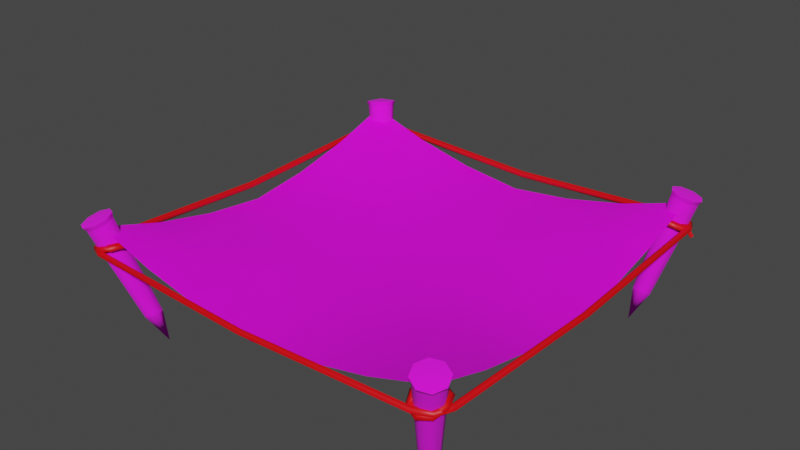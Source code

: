 # Source: prop-jump-net.blend  (saved by Blender 2.93.21; exported with 4.5.12 LTS)
import bpy
from mathutils import Matrix  # noqa: F401  (used for matrix-valued properties, if any)

bpy.ops.wm.read_factory_settings(use_empty=True)
scene = bpy.context.scene
scene.name = 'Scene'

# ---- collections
col_collection = bpy.data.collections.new('Collection'); scene.collection.children.link(col_collection)

# ---- images (referenced by path relative to the original .blend; pixels are not part of the script)
import os
ASSET_DIR = os.environ.get("B2B_ASSET_DIR", "")  # directory of the original .blend (textures are referenced by path, not embedded)
HERE = os.path.dirname(os.path.abspath(__file__))  # packed textures are extracted next to this script under _unpacked/

def load_image(name, relpath, width, height, colorspace="sRGB"):
    """Load a texture the original file referenced (path relative to the .blend, or extracted next to this script)."""
    p = next((c for c in (os.path.join(HERE, relpath), os.path.join(ASSET_DIR, relpath)) if relpath and os.path.exists(c)), "")
    if p:
        img = bpy.data.images.load(p, check_existing=True)
        img.name = name
    else:  # same state as the original file: an image datablock whose file is absent (Cycles renders it pink)
        img = bpy.data.images.new(name, width, height)
        img.source = "FILE"
        img.filepath = "//" + (relpath or name)
    img.colorspace_settings.name = colorspace
    return img
img_wood_png = load_image('wood.png', 'wood.png', 1024, 1024, 'sRGB')
img_bark_end_1_png = load_image('bark-end-1.png', 'bark-end-1.png', 1024, 1024, 'sRGB')
img_jump_net_diffuse_png = load_image('jump-net-diffuse.png', 'jump-net-diffuse.png', 1024, 1024, 'sRGB')

# ---- materials (node trees are filled in below, after node groups)
mat_wood = bpy.data.materials.new('wood')
mat_wood.alpha_threshold = 0.0
mat_wood.line_color = (0.0, 0.0, 0.0, 1.0)
mat_bark_ends = bpy.data.materials.new('bark ends')
mat_string = bpy.data.materials.new('string')
mat_net = bpy.data.materials.new('net')

# ---- material node trees
mat_wood.use_nodes = True; mat_wood.node_tree.nodes.clear()
_N = mat_wood.node_tree.nodes; _L = mat_wood.node_tree.links
n0 = _N.new('ShaderNodeOutputMaterial'); n0.name = 'Material Output'; n0.location = (300, 300)
n1 = _N.new('ShaderNodeBsdfPrincipled'); n1.name = 'Principled BSDF'; n1.location = (10, 300)
n1.distribution = 'GGX'
n1.subsurface_method = 'BURLEY'
n1.inputs[2].default_value = 1.0
n1.inputs[3].default_value = 1.45
n1.inputs[27].default_value = (0.0, 0.0, 0.0, 1.0)
n1.inputs[28].default_value = 1.0
n2 = _N.new('ShaderNodeTexImage'); n2.name = 'Image Texture'; n2.location = (-280, 280)
n2.image = img_wood_png
_L.new(n1.outputs[0], n0.inputs[0])
_L.new(n2.outputs[0], n1.inputs[0])
n0.is_active_output = True
mat_bark_ends.use_nodes = True; mat_bark_ends.node_tree.nodes.clear()
_N = mat_bark_ends.node_tree.nodes; _L = mat_bark_ends.node_tree.links
n0 = _N.new('ShaderNodeBsdfPrincipled'); n0.name = 'Principled BSDF'; n0.location = (10, 300)
n0.distribution = 'GGX'
n0.subsurface_method = 'BURLEY'
n0.inputs[2].default_value = 1.0
n0.inputs[3].default_value = 1.45
n0.inputs[27].default_value = (0.0, 0.0, 0.0, 1.0)
n0.inputs[28].default_value = 1.0
n1 = _N.new('ShaderNodeOutputMaterial'); n1.name = 'Material Output'; n1.location = (300, 300)
n2 = _N.new('ShaderNodeTexImage'); n2.name = 'Image Texture'; n2.location = (-280, 280)
n2.image = img_bark_end_1_png
_L.new(n0.outputs[0], n1.inputs[0])
_L.new(n2.outputs[0], n0.inputs[0])
n1.is_active_output = True
mat_string.use_nodes = True; mat_string.node_tree.nodes.clear()
_N = mat_string.node_tree.nodes; _L = mat_string.node_tree.links
n0 = _N.new('ShaderNodeBsdfPrincipled'); n0.name = 'Principled BSDF'; n0.location = (10, 300)
n0.distribution = 'GGX'
n0.subsurface_method = 'BURLEY'
n0.inputs[0].default_value = (0.8, 0.0, 0.004059, 1.0)
n0.inputs[3].default_value = 1.45
n0.inputs[27].default_value = (0.0, 0.0, 0.0, 1.0)
n0.inputs[28].default_value = 1.0
n1 = _N.new('ShaderNodeOutputMaterial'); n1.name = 'Material Output'; n1.location = (300, 300)
_L.new(n0.outputs[0], n1.inputs[0])
n1.is_active_output = True
mat_net.use_nodes = True; mat_net.node_tree.nodes.clear()
_N = mat_net.node_tree.nodes; _L = mat_net.node_tree.links
n0 = _N.new('ShaderNodeBsdfPrincipled'); n0.name = 'Principled BSDF'; n0.location = (10, 300)
n0.distribution = 'GGX'
n0.subsurface_method = 'BURLEY'
n0.inputs[3].default_value = 1.45
n0.inputs[27].default_value = (0.0, 0.0, 0.0, 1.0)
n0.inputs[28].default_value = 1.0
n1 = _N.new('ShaderNodeOutputMaterial'); n1.name = 'Material Output'; n1.location = (300, 300)
n2 = _N.new('ShaderNodeTexImage'); n2.name = 'Image Texture'; n2.location = (-280, 280)
n2.image = img_jump_net_diffuse_png
n3 = _N.new('ShaderNodeTexImage'); n3.name = 'Image Texture.001'; n3.location = (-280, -80)
n3.image = img_jump_net_diffuse_png
_L.new(n0.outputs[0], n1.inputs[0])
_L.new(n2.outputs[0], n0.inputs[0])
_L.new(n3.outputs[1], n0.inputs[4])
n1.is_active_output = True

# ---- world
world_world = bpy.data.worlds.new('World'); scene.world = world_world
world_world.use_nodes = True; world_world.node_tree.nodes.clear()
_N = world_world.node_tree.nodes; _L = world_world.node_tree.links
n0 = _N.new('ShaderNodeOutputWorld'); n0.name = 'World Output'; n0.location = (300, 300)
n1 = _N.new('ShaderNodeBackground'); n1.name = 'Background'; n1.location = (10, 300)
n1.inputs[0].default_value = (0.05088, 0.05088, 0.05088, 1.0)
_L.new(n1.outputs[0], n0.inputs[0])
n0.is_active_output = True
world_world.color = (0.05088, 0.05088, 0.05088)
world_world.use_sun_shadow = False
world_world.sun_shadow_jitter_overblur = 0.0

# ---- meshes
me_prop_jump_net_stakes = bpy.data.meshes.new('prop-jump-net-stakes')
me_prop_jump_net_stakes.from_pydata([(0.7549, 0.8095, 0.2487), (0.774, 0.768, 0.2532), (0.8162, 0.7508, 0.247), (0.8566, 0.768, 0.2338), (0.8718, 0.8095, 0.2213), (0.8526, 0.851, 0.2167), (0.6831, 0.6889, -0.3205), (0.8105, 0.8682, 0.2229), (0.8204, 0.8161, 0.2651), (0.7167, 0.7612, -0.1772), (0.7388, 0.7439, -0.204), (0.7537, 0.7186, -0.1926), (0.7446, 0.6919, -0.181), (0.7184, 0.6809, -0.1696), (0.686, 0.6943, -0.1784), (0.6778, 0.7199, -0.1685), (0.6849, 0.7439, -0.1914), (0.77, 0.851, 0.2361), (0.8621, 0.8604, 0.233), (0.8145, 0.8799, 0.2399), (0.8837, 0.8136, 0.2381), (0.8666, 0.7667, 0.2523), (0.8209, 0.7473, 0.2672), (0.7733, 0.7667, 0.2742), (0.7517, 0.8136, 0.269), (0.7688, 0.8604, 0.2549), (0.75, -0.8236, 0.249), (0.7647, -0.8645, 0.2341), (0.8051, -0.8814, 0.2203), (0.8475, -0.8645, 0.2157), (0.8671, -0.8236, 0.223), (0.8525, -0.7828, 0.2379), (0.6866, -0.6672, -0.3123), (0.8121, -0.7658, 0.2517), (0.8152, -0.8321, 0.2658), (0.7222, -0.671, -0.1524), (0.7434, -0.6767, -0.1844), (0.7553, -0.7057, -0.1858), (0.7432, -0.7337, -0.1874), (0.7157, -0.7458, -0.1818), (0.6851, -0.7265, -0.1831), (0.6791, -0.7074, -0.1627), (0.6894, -0.6767, -0.1724), (0.7696, -0.7828, 0.2563), (0.8622, -0.7827, 0.2565), (0.8166, -0.7636, 0.2721), (0.8788, -0.8289, 0.2397), (0.8566, -0.875, 0.2314), (0.8087, -0.8941, 0.2367), (0.7631, -0.875, 0.2523), (0.7465, -0.8289, 0.2691), (0.7687, -0.7827, 0.2773), (-0.8443, 0.8035, 0.231), (-0.8279, 0.7621, 0.2422), (-0.7866, 0.7454, 0.2534), (-0.7446, 0.7632, 0.2579), (-0.7264, 0.8051, 0.2532), (-0.7427, 0.8466, 0.242), (-0.6779, 0.6946, -0.3204), (-0.784, 0.8633, 0.2309), (-0.7911, 0.8103, 0.2727), (-0.7062, 0.764, -0.1747), (-0.6749, 0.7475, -0.1905), (-0.6655, 0.7221, -0.1745), (-0.678, 0.6951, -0.168), (-0.7064, 0.6837, -0.1683), (-0.7327, 0.697, -0.1892), (-0.7446, 0.7223, -0.1831), (-0.7293, 0.7468, -0.2007), (-0.8261, 0.8454, 0.2263), (-0.7408, 0.8557, 0.2609), (-0.7874, 0.8746, 0.2483), (-0.7223, 0.8089, 0.2735), (-0.7429, 0.7616, 0.2788), (-0.7904, 0.7415, 0.2737), (-0.837, 0.7603, 0.2611), (-0.8555, 0.8071, 0.2484), (-0.8349, 0.8544, 0.2431), (-0.8746, -0.8159, 0.2153), (-0.857, -0.8578, 0.2089), (-0.8158, -0.8771, 0.2156), (-0.7753, -0.8624, 0.2316), (-0.7592, -0.8225, 0.2474), (-0.7768, -0.7806, 0.2538), (-0.6584, -0.6692, -0.3094), (-0.818, -0.7613, 0.2471), (-0.8255, -0.8273, 0.2607), (-0.7023, -0.6712, -0.1515), (-0.6689, -0.6787, -0.1698), (-0.6594, -0.7084, -0.1656), (-0.6709, -0.7357, -0.1728), (-0.6984, -0.7462, -0.1808), (-0.7237, -0.7255, -0.1963), (-0.7375, -0.7056, -0.181), (-0.7221, -0.6757, -0.1846), (-0.8585, -0.7759, 0.2312), (-0.777, -0.7806, 0.2748), (-0.8234, -0.7588, 0.2673), (-0.757, -0.8279, 0.2676), (-0.7753, -0.873, 0.2497), (-0.821, -0.8896, 0.2317), (-0.8675, -0.8678, 0.2241), (-0.8874, -0.8205, 0.2314), (-0.8692, -0.7753, 0.2493), (-0.7728, -0.8737, 0.1247), (-0.8737, -0.7728, 0.1247), (-0.8431, -0.8431, 0.1247), (0.8724, -0.7764, 0.1247), (0.7716, -0.8772, 0.1247), (0.8418, -0.8466, 0.1247), (-0.7542, 0.8704, 0.1247), (-0.855, 0.7696, 0.1247), (-0.8244, 0.8398, 0.1247), (0.7728, 0.8737, 0.1247), (0.8737, 0.7728, 0.1247), (0.8431, 0.8431, 0.1247), (-0.7615, -0.8411, 0.1247), (-0.8411, -0.7615, 0.1247), (-0.8198, -0.8198, 0.1247), (0.8399, -0.765, 0.1247), (0.8185, -0.8233, 0.1247), (-0.7429, 0.8379, 0.1247), (-0.8011, 0.8165, 0.1247), (0.7615, 0.8411, 0.1247), (0.8198, 0.8198, 0.1247), (0.8297, -0.8344, 0.1405), (0.7665, -0.8606, 0.1405), (-0.8385, 0.7645, 0.1405), (-0.8123, 0.8277, 0.1405), (-0.8309, -0.8309, 0.1405), (-0.8571, -0.7677, 0.1405), (0.7677, 0.8571, 0.1405), (0.8309, 0.8309, 0.1405), (0.8559, -0.7712, 0.1405), (-0.7677, -0.8571, 0.1405), (-0.7491, 0.8539, 0.1405), (0.8571, 0.7677, 0.1405), (0.7603, -0.8446, 0.1248), (-0.8225, 0.7583, 0.1248), (0.8411, 0.7615, 0.1248), (0.8297, -0.8344, 0.109), (0.7665, -0.8606, 0.109), (-0.8385, 0.7645, 0.109), (-0.8123, 0.8277, 0.109), (-0.8309, -0.8309, 0.109), (-0.8571, -0.7677, 0.109), (0.7677, 0.8571, 0.109), (0.8309, 0.8309, 0.109), (0.8559, -0.7712, 0.109), (-0.7677, -0.8571, 0.109), (-0.7491, 0.8539, 0.109), (0.8571, 0.7677, 0.109), (0.8405, -0.001763, 0.09042), (0.8565, -0.001763, 0.07467), (0.8565, -0.001763, 0.1062), (0.873, -0.001763, 0.0904), (-0.0006166, -0.8429, 0.09042), (-0.0006166, -0.8589, 0.07467), (-0.0006167, -0.8589, 0.1062), (-0.0006166, -0.8754, 0.0904), (-0.8318, -0.001622, 0.09042), (-0.8478, -0.001622, 0.07467), (-0.8478, -0.001622, 0.1062), (-0.8643, -0.001622, 0.0904), (0.009318, 0.8555, 0.07467), (0.009318, 0.8555, 0.1062), (0.009318, 0.8395, 0.0904), (0.009318, 0.872, 0.0904), (0.7776, 0.888, 0.1247), (0.7563, 0.827, 0.1247), (0.768, 0.857, 0.1543), (0.768, 0.857, 0.09522), (0.7982, 0.8554, 0.1247), (0.7921, 0.8378, 0.1247), (0.7954, 0.8464, 0.1332), (0.7954, 0.8464, 0.1162), (0.7353, 0.8692, 0.1247), (0.727, 0.8454, 0.1247), (0.7315, 0.8571, 0.1363), (0.7315, 0.8571, 0.1132), (0.7657, 0.8703, 0.1234), (0.7532, 0.8504, 0.1187), (0.7528, 0.8624, 0.1291), (0.7664, 0.8573, 0.114), (0.7369, 0.8885, 0.08803), (0.7241, 0.8691, 0.08193), (0.7226, 0.882, 0.09166), (0.7385, 0.8754, 0.07966), (0.7207, 0.906, 0.04657), (0.708, 0.8868, 0.0396), (0.7062, 0.8999, 0.04875), (0.723, 0.8926, 0.03844), (0.7723, 0.8696, 0.1212), (0.7709, 0.8457, 0.1187), (0.7788, 0.8562, 0.1276), (0.7655, 0.8586, 0.1115), (0.8098, 0.8754, 0.0858), (0.8096, 0.8516, 0.08245), (0.8181, 0.8623, 0.09045), (0.8022, 0.8643, 0.07689), (0.8333, 0.8871, 0.04537), (0.8339, 0.8634, 0.04126), (0.8428, 0.8743, 0.04858), (0.8253, 0.8758, 0.03703), (0.8444, -0.8037, 0.1507), (0.8406, -0.7394, 0.149), (0.8174, -0.763, 0.1465), (0.8291, -0.7457, 0.1347), (0.8287, -0.7581, 0.1637), (0.7839, -0.7147, 0.1519), (0.7842, -0.7473, 0.1471), (0.7829, -0.7268, 0.1357), (0.7855, -0.7364, 0.1655), (0.7276, -0.7387, 0.153), (0.7504, -0.7602, 0.1443), (0.7364, -0.7464, 0.1335), (0.742, -0.753, 0.1637), (0.7038, -0.7939, 0.1415), (0.7358, -0.7918, 0.134), (0.7186, -0.7878, 0.1217), (0.7212, -0.7974, 0.1515), (0.7256, -0.8446, 0.1134), (0.7488, -0.8211, 0.1162), (0.7376, -0.8259, 0.09892), (0.7372, -0.8383, 0.1278), (0.7819, -0.8632, 0.09492), (0.7824, -0.8329, 0.1073), (0.7839, -0.8401, 0.08707), (0.7805, -0.8551, 0.1145), (0.8386, -0.8452, 0.1092), (0.7101, 0.786, 0.1248), (0.7456, 0.8322, 0.1144), (0.7456, 0.8154, 0.08773), (0.757, 0.8135, 0.1059), (0.7339, 0.835, 0.09692), (0.7907, 0.8497, 0.1133), (0.7907, 0.8367, 0.08457), (0.7907, 0.8278, 0.1038), (0.7907, 0.8602, 0.09681), (0.8353, 0.8324, 0.1274), (0.8353, 0.8234, 0.0972), (0.824, 0.8167, 0.1142), (0.847, 0.8401, 0.1125), (0.8535, 0.7872, 0.1405), (0.8535, 0.7823, 0.1094), (0.8375, 0.7848, 0.125), (0.87, 0.7847, 0.1249), (0.8345, 0.7465, 0.153), (0.8345, 0.7375, 0.1228), (0.8231, 0.7533, 0.136), (0.8462, 0.7298, 0.1374), (0.7894, 0.7341, 0.1655), (0.7894, 0.7211, 0.1368), (0.7894, 0.7431, 0.1464), (0.7894, 0.7105, 0.153), (0.7448, 0.7562, 0.162), (0.7448, 0.7395, 0.1353), (0.7561, 0.7582, 0.1439), (0.7331, 0.7366, 0.1528), (0.7266, 0.7966, 0.1365), (0.7266, 0.7754, 0.1131), (0.7426, 0.786, 0.1248), (0.8478, -0.7887, 0.1232), (0.8301, -0.796, 0.1367), (0.8628, -0.796, 0.1364), (0.8234, -0.8433, 0.1261), (0.8307, -0.8252, 0.1013), (0.8158, -0.8237, 0.1181), (-0.7955, -0.8499, 0.1522), (-0.7311, -0.8461, 0.1505), (-0.7547, -0.8228, 0.148), (-0.7375, -0.8345, 0.1363), (-0.7499, -0.8341, 0.1652), (-0.7065, -0.7893, 0.1534), (-0.7391, -0.7896, 0.1486), (-0.7186, -0.7883, 0.1372), (-0.7282, -0.791, 0.1671), (-0.7305, -0.733, 0.1546), (-0.752, -0.7558, 0.1458), (-0.7381, -0.7418, 0.135), (-0.7448, -0.7474, 0.1653), (-0.7857, -0.7093, 0.143), (-0.7836, -0.7412, 0.1356), (-0.7795, -0.724, 0.1232), (-0.7892, -0.7267, 0.1531), (-0.8364, -0.731, 0.1149), (-0.8129, -0.7543, 0.1177), (-0.8176, -0.743, 0.1004), (-0.8301, -0.7426, 0.1294), (-0.855, -0.7873, 0.09645), (-0.8247, -0.7879, 0.1088), (-0.8318, -0.7893, 0.08859), (-0.8469, -0.7859, 0.116), (-0.8369, -0.844, 0.1107), (-0.7804, -0.8533, 0.1248), (-0.7878, -0.8355, 0.1383), (-0.7878, -0.8683, 0.1379), (-0.8351, -0.8288, 0.1276), (-0.817, -0.8361, 0.1029), (-0.8155, -0.8213, 0.1196), (-0.8287, 0.7936, 0.1522), (-0.8249, 0.7293, 0.1505), (-0.8016, 0.7529, 0.148), (-0.8133, 0.7356, 0.1362), (-0.8129, 0.7481, 0.1651), (-0.7681, 0.7047, 0.1534), (-0.7684, 0.7372, 0.1486), (-0.7671, 0.7167, 0.1371), (-0.7698, 0.7263, 0.167), (-0.7118, 0.7287, 0.1545), (-0.7346, 0.7502, 0.1457), (-0.7206, 0.7363, 0.1349), (-0.7262, 0.7429, 0.1652), (-0.6881, 0.7839, 0.143), (-0.72, 0.7818, 0.1355), (-0.7029, 0.7777, 0.1232), (-0.7055, 0.7873, 0.153), (-0.7098, 0.8345, 0.1149), (-0.7331, 0.811, 0.1177), (-0.7218, 0.8158, 0.1004), (-0.7214, 0.8283, 0.1293), (-0.7661, 0.8531, 0.09641), (-0.7667, 0.8228, 0.1088), (-0.7682, 0.83, 0.08855), (-0.7647, 0.845, 0.116), (-0.8228, 0.8351, 0.1107), (-0.8321, 0.7786, 0.1247), (-0.8143, 0.7859, 0.1382), (-0.8471, 0.7859, 0.1378), (-0.8076, 0.8332, 0.1276), (-0.8149, 0.8152, 0.1028), (-0.8001, 0.8136, 0.1196)], [], [(7, 19, 18, 5), (5, 18, 20, 4), (4, 20, 21, 3), (3, 21, 22, 2), (2, 22, 23, 1), (1, 23, 24, 0), (0, 24, 25, 17), (6, 16, 9), (6, 15, 16), (6, 14, 15), (6, 13, 14), (6, 12, 13), (6, 11, 12), (6, 10, 11), (6, 9, 10), (11, 4, 3, 12), (12, 3, 2, 13), (13, 2, 1, 14), (14, 1, 0, 15), (15, 0, 17, 16), (16, 17, 7, 9), (10, 5, 4, 11), (17, 25, 19, 7), (9, 7, 5, 10), (8, 18, 19), (8, 20, 18), (8, 21, 20), (8, 22, 21), (8, 23, 22), (8, 24, 23), (8, 25, 24), (8, 19, 25), (33, 45, 44, 31), (31, 44, 46, 30), (30, 46, 47, 29), (29, 47, 48, 28), (28, 48, 49, 27), (27, 49, 50, 26), (26, 50, 51, 43), (32, 42, 35), (32, 41, 42), (32, 40, 41), (32, 39, 40), (32, 38, 39), (32, 37, 38), (32, 36, 37), (32, 35, 36), (37, 30, 29, 38), (38, 29, 28, 39), (39, 28, 27, 40), (40, 27, 26, 41), (41, 26, 43, 42), (42, 43, 33, 35), (36, 31, 30, 37), (43, 51, 45, 33), (35, 33, 31, 36), (34, 44, 45), (34, 46, 44), (34, 47, 46), (34, 48, 47), (34, 49, 48), (34, 50, 49), (34, 51, 50), (34, 45, 51), (59, 71, 70, 57), (57, 70, 72, 56), (56, 72, 73, 55), (55, 73, 74, 54), (54, 74, 75, 53), (53, 75, 76, 52), (52, 76, 77, 69), (58, 68, 61), (58, 67, 68), (58, 66, 67), (58, 65, 66), (58, 64, 65), (58, 63, 64), (58, 62, 63), (58, 61, 62), (63, 56, 55, 64), (64, 55, 54, 65), (65, 54, 53, 66), (66, 53, 52, 67), (67, 52, 69, 68), (68, 69, 59, 61), (62, 57, 56, 63), (69, 77, 71, 59), (61, 59, 57, 62), (60, 70, 71), (60, 72, 70), (60, 73, 72), (60, 74, 73), (60, 75, 74), (60, 76, 75), (60, 77, 76), (60, 71, 77), (85, 97, 96, 83), (83, 96, 98, 82), (82, 98, 99, 81), (81, 99, 100, 80), (80, 100, 101, 79), (79, 101, 102, 78), (78, 102, 103, 95), (84, 94, 87), (84, 93, 94), (84, 92, 93), (84, 91, 92), (84, 90, 91), (84, 89, 90), (84, 88, 89), (84, 87, 88), (89, 82, 81, 90), (90, 81, 80, 91), (91, 80, 79, 92), (92, 79, 78, 93), (93, 78, 95, 94), (94, 95, 85, 87), (88, 83, 82, 89), (95, 103, 97, 85), (87, 85, 83, 88), (86, 96, 97), (86, 98, 96), (86, 99, 98), (86, 100, 99), (86, 101, 100), (86, 102, 101), (86, 103, 102), (86, 97, 103), (126, 125, 120, 137), (128, 127, 138, 122), (130, 129, 118, 117), (132, 131, 123, 124), (125, 133, 119, 120), (129, 134, 116, 118), (159, 157, 141, 108), (167, 113, 146, 164), (150, 164, 166, 121), (135, 128, 122, 121), (155, 153, 151, 114), (136, 132, 124, 139), (114, 115, 132, 136), (162, 130, 117, 160), (110, 112, 128, 135), (158, 126, 137, 156), (154, 136, 139, 152), (165, 166, 123, 131), (106, 104, 134, 129), (109, 107, 133, 125), (115, 113, 131, 132), (105, 106, 129, 130), (112, 111, 127, 128), (108, 109, 125, 126), (141, 137, 120, 140), (143, 122, 138, 142), (145, 117, 118, 144), (147, 124, 123, 146), (140, 120, 119, 148), (144, 118, 116, 149), (167, 165, 131, 113), (155, 114, 136, 154), (159, 108, 126, 158), (150, 121, 122, 143), (163, 105, 130, 162), (151, 139, 124, 147), (114, 151, 147, 115), (161, 160, 117, 145), (110, 150, 143, 112), (157, 156, 137, 141), (153, 152, 139, 151), (164, 146, 123, 166), (106, 144, 149, 104), (109, 140, 148, 107), (115, 147, 146, 113), (105, 145, 144, 106), (112, 143, 142, 111), (108, 141, 140, 109), (107, 148, 153, 155), (133, 154, 152, 119), (107, 155, 154, 133), (148, 119, 152, 153), (104, 149, 157, 159), (134, 158, 156, 116), (104, 159, 158, 134), (149, 116, 156, 157), (127, 162, 160, 138), (111, 163, 162, 127), (142, 138, 160, 161), (111, 142, 161, 163), (110, 167, 164, 150), (135, 121, 166, 165), (110, 135, 165, 167), (171, 175, 173, 169), (170, 169, 173, 174), (168, 172, 175, 171), (168, 170, 174, 172), (169, 177, 179, 171), (169, 170, 178, 177), (171, 179, 176, 168), (170, 168, 176, 178), (183, 181, 185, 187), (182, 186, 185, 181), (180, 183, 187, 184), (180, 184, 186, 182), (187, 185, 189, 191), (186, 190, 189, 185), (184, 187, 191, 188), (184, 188, 190, 186), (193, 195, 199, 197), (194, 193, 197, 198), (195, 192, 196, 199), (192, 194, 198, 196), (197, 199, 203, 201), (198, 197, 201, 202), (199, 196, 200, 203), (196, 198, 202, 200), (163, 161, 145, 105), (214, 215, 211, 210), (210, 211, 207, 206), (209, 212, 208, 205), (205, 208, 204, 264), (206, 207, 262, 263), (263, 262, 266, 267), (264, 204, 265, 229), (221, 224, 220, 217), (213, 216, 212, 209), (216, 214, 210, 212), (224, 222, 218, 220), (219, 217, 213, 215), (217, 220, 216, 213), (220, 218, 214, 216), (218, 219, 215, 214), (212, 210, 206, 208), (208, 206, 263, 204), (207, 205, 264, 262), (262, 264, 229, 266), (204, 263, 267, 265), (222, 223, 219, 218), (211, 209, 205, 207), (223, 221, 217, 219), (215, 213, 209, 211), (228, 226, 222, 224), (225, 228, 224, 221), (267, 266, 227, 226), (266, 229, 225, 227), (229, 265, 228, 225), (265, 267, 226, 228), (226, 227, 223, 222), (227, 225, 221, 223), (259, 261, 233, 231), (230, 259, 231, 234), (260, 230, 234, 232), (261, 260, 232, 233), (234, 231, 235, 238), (231, 233, 237, 235), (233, 232, 236, 237), (232, 234, 238, 236), (237, 236, 240, 241), (236, 238, 242, 240), (238, 235, 239, 242), (235, 237, 241, 239), (240, 242, 246, 244), (242, 239, 243, 246), (239, 241, 245, 243), (241, 240, 244, 245), (246, 243, 247, 250), (243, 245, 249, 247), (245, 244, 248, 249), (244, 246, 250, 248), (249, 248, 252, 253), (248, 250, 254, 252), (250, 247, 251, 254), (247, 249, 253, 251), (254, 251, 255, 258), (251, 253, 257, 255), (253, 252, 256, 257), (252, 254, 258, 256), (258, 255, 259, 230), (255, 257, 261, 259), (257, 256, 260, 261), (256, 258, 230, 260), (278, 279, 275, 274), (274, 275, 271, 270), (273, 276, 272, 269), (269, 272, 268, 296), (270, 271, 294, 295), (295, 294, 298, 299), (296, 268, 297, 293), (285, 288, 284, 281), (277, 280, 276, 273), (280, 278, 274, 276), (288, 286, 282, 284), (283, 281, 277, 279), (281, 284, 280, 277), (284, 282, 278, 280), (282, 283, 279, 278), (276, 274, 270, 272), (272, 270, 295, 268), (271, 269, 296, 294), (294, 296, 293, 298), (268, 295, 299, 297), (286, 287, 283, 282), (275, 273, 269, 271), (287, 285, 281, 283), (279, 277, 273, 275), (292, 290, 286, 288), (289, 292, 288, 285), (299, 298, 291, 290), (298, 293, 289, 291), (293, 297, 292, 289), (297, 299, 290, 292), (290, 291, 287, 286), (291, 289, 285, 287), (310, 311, 307, 306), (306, 307, 303, 302), (305, 308, 304, 301), (301, 304, 300, 328), (302, 303, 326, 327), (327, 326, 330, 331), (328, 300, 329, 325), (317, 320, 316, 313), (309, 312, 308, 305), (312, 310, 306, 308), (320, 318, 314, 316), (315, 313, 309, 311), (313, 316, 312, 309), (316, 314, 310, 312), (314, 315, 311, 310), (308, 306, 302, 304), (304, 302, 327, 300), (303, 301, 328, 326), (326, 328, 325, 330), (300, 327, 331, 329), (318, 319, 315, 314), (307, 305, 301, 303), (319, 317, 313, 315), (311, 309, 305, 307), (324, 322, 318, 320), (321, 324, 320, 317), (331, 330, 323, 322), (330, 325, 321, 323), (325, 329, 324, 321), (329, 331, 322, 324), (322, 323, 319, 318), (323, 321, 317, 319)])
me_prop_jump_net_stakes.polygons.foreach_set('use_smooth', [True] * 344)
me_prop_jump_net_stakes.polygons.foreach_set('material_index', [0, 0, 0, 0, 0, 0, 0, 1, 1, 1, 1, 1, 1, 1, 1, 0, 0, 0, 0, 0, 0, 0, 0, 0, 1, 1, 1, 1, 1, 1, 1, 1, 0, 0, 0, 0, 0, 0, 0, 1, 1, 1, 1, 1, 1, 1, 1, 0, 0, 0, 0, 0, 0, 0, 0, 0, 1, 1, 1, 1, 1, 1, 1, 1, 0, 0, 0, 0, 0, 0, 0, 1, 1, 1, 1, 1, 1, 1, 1, 0, 0, 0, 0, 0, 0, 0, 0, 0, 1, 1, 1, 1, 1, 1, 1, 1, 0, 0, 0, 0, 0, 0, 0, 1, 1, 1, 1, 1, 1, 1, 1, 0, 0, 0, 0, 0, 0, 0, 0, 0, 1, 1, 1, 1, 1, 1, 1, 1, 2, 2, 2, 2, 2, 2, 2, 2, 2, 2, 2, 2, 2, 2, 2, 2, 2, 2, 2, 2, 2, 2, 2, 2, 2, 2, 2, 2, 2, 2, 2, 2, 2, 2, 2, 2, 2, 2, 2, 2, 2, 2, 2, 2, 2, 2, 2, 2, 2, 2, 2, 2, 2, 2, 2, 2, 2, 2, 2, 2, 2, 2, 2, 2, 2, 2, 2, 2, 2, 2, 2, 2, 2, 2, 2, 2, 2, 2, 2, 2, 2, 2, 2, 2, 2, 2, 2, 2, 2, 2, 2, 2, 2, 2, 2, 2, 2, 2, 2, 2, 2, 2, 2, 2, 2, 2, 2, 2, 2, 2, 2, 2, 2, 2, 2, 2, 2, 2, 2, 2, 2, 2, 2, 2, 2, 2, 2, 2, 2, 2, 2, 2, 2, 2, 2, 2, 2, 2, 2, 2, 2, 2, 2, 2, 2, 2, 2, 2, 2, 2, 2, 2, 2, 2, 2, 2, 2, 2, 2, 2, 2, 2, 2, 2, 2, 2, 2, 2, 2, 2, 2, 2, 2, 2, 2, 2, 2, 2, 2, 2, 2, 2, 2, 2, 2, 2, 2, 2, 2, 2, 2, 2, 2, 2, 2, 2, 2, 2, 2, 2, 2, 2, 2, 2, 2, 2, 2, 2, 2, 2, 2, 2, 2, 2, 2, 2])
_k = set([(0, 1), (0, 17), (1, 2), (2, 3), (3, 4), (4, 5), (5, 7), (7, 17), (9, 10), (9, 16), (10, 11), (11, 12), (12, 13), (13, 14), (14, 15), (15, 16), (18, 19), (18, 20), (19, 25), (20, 21), (21, 22), (22, 23), (23, 24), (24, 25), (26, 27), (26, 43), (27, 28), (28, 29), (29, 30), (30, 31), (31, 33), (33, 43), (35, 36), (35, 42), (36, 37), (37, 38), (38, 39), (39, 40), (40, 41), (41, 42), (44, 45), (44, 46), (45, 51), (46, 47), (47, 48), (48, 49), (49, 50), (50, 51), (52, 53), (52, 69), (53, 54), (54, 55), (55, 56), (56, 57), (57, 59), (59, 69), (61, 62), (61, 68), (62, 63), (63, 64), (64, 65), (65, 66), (66, 67), (67, 68), (70, 71), (70, 72), (71, 77), (72, 73), (73, 74), (74, 75), (75, 76), (76, 77), (78, 79), (78, 95), (79, 80), (80, 81), (81, 82), (82, 83), (83, 85), (85, 95), (87, 88), (87, 94), (88, 89), (89, 90), (90, 91), (91, 92), (92, 93), (93, 94), (96, 97), (96, 98), (97, 103), (98, 99), (99, 100), (100, 101), (101, 102), (102, 103)])
me_prop_jump_net_stakes.attributes.new('sharp_edge', 'BOOLEAN', 'EDGE').data.foreach_set('value', [ (min(e.vertices), max(e.vertices)) in _k for e in me_prop_jump_net_stakes.edges])
_uv = me_prop_jump_net_stakes.uv_layers.new(name='UVMap')
_uv.uv.foreach_set('vector', [0.6419, 0.7144, 0.6456, 0.7144, 0.6438, 0.723, 0.6404, 0.7216, 0.6404, 0.7216, 0.6438, 0.723, 0.6388, 0.7302, 0.6362, 0.7276, 0.6362, 0.7329, 0.6388, 0.7302, 0.6438, 0.7375, 0.6404, 0.7389, 0.6404, 0.7389, 0.6438, 0.7375, 0.6456, 0.7461, 0.6419, 0.7461, 0.6419, 0.7461, 0.6456, 0.7461, 0.6438, 0.7547, 0.6404, 0.7533, 0.6404, 0.7533, 0.6438, 0.7547, 0.6388, 0.7619, 0.6362, 0.7593, 0.6362, 0.7012, 0.6388, 0.6985, 0.6438, 0.7057, 0.6404, 0.7072, 0.2511, 0.2416, 0.2166, 0.276, 0.2511, 0.2975, 0.2511, 0.2416, 0.1978, 0.2416, 0.2166, 0.276, 0.2511, 0.2416, 0.2137, 0.2125, 0.1978, 0.2416, 0.2511, 0.2416, 0.2513, 0.1886, 0.2137, 0.2125, 0.2511, 0.2416, 0.2881, 0.2045, 0.2513, 0.1886, 0.2511, 0.2416, 0.3024, 0.2414, 0.2881, 0.2045, 0.2511, 0.2416, 0.2855, 0.276, 0.3024, 0.2414, 0.2511, 0.2416, 0.2511, 0.2975, 0.2855, 0.276, 0.6435, 0.6762, 0.6435, 0.7961, 0.631, 0.7959, 0.6352, 0.677, 0.6352, 0.677, 0.631, 0.7959, 0.6185, 0.7952, 0.6269, 0.6773, 0.6269, 0.6773, 0.6185, 0.7952, 0.606, 0.7941, 0.6177, 0.673, 0.6177, 0.673, 0.606, 0.7941, 0.5936, 0.7926, 0.6104, 0.6756, 0.6766, 0.6756, 0.6934, 0.7926, 0.681, 0.7941, 0.6679, 0.6725, 0.6679, 0.6725, 0.681, 0.7941, 0.6685, 0.7952, 0.6603, 0.6798, 0.6517, 0.6737, 0.656, 0.7959, 0.6435, 0.7961, 0.6435, 0.6762, 0.6404, 0.7072, 0.6438, 0.7057, 0.6456, 0.7144, 0.6419, 0.7144, 0.6603, 0.6798, 0.6685, 0.7952, 0.656, 0.7959, 0.6517, 0.6737, 0.2516, 0.2422, 0.3039, 0.2944, 0.2511, 0.3162, 0.2519, 0.2416, 0.3257, 0.2416, 0.3039, 0.2944, 0.2516, 0.241, 0.3039, 0.1888, 0.3257, 0.2416, 0.2511, 0.2408, 0.2511, 0.1669, 0.3039, 0.1888, 0.2505, 0.241, 0.1983, 0.1888, 0.2511, 0.1669, 0.2503, 0.2416, 0.1764, 0.2416, 0.1983, 0.1888, 0.2505, 0.2422, 0.1983, 0.2944, 0.1764, 0.2416, 0.2511, 0.2424, 0.2511, 0.3162, 0.1983, 0.2944, 0.5497, 0.7669, 0.5533, 0.7669, 0.5516, 0.7755, 0.5482, 0.774, 0.5482, 0.774, 0.5516, 0.7755, 0.5465, 0.7827, 0.544, 0.7801, 0.544, 0.7854, 0.5465, 0.7827, 0.5516, 0.79, 0.5482, 0.7914, 0.5482, 0.7914, 0.5516, 0.79, 0.5533, 0.7986, 0.5497, 0.7986, 0.5497, 0.7986, 0.5533, 0.7986, 0.5516, 0.8072, 0.5482, 0.8058, 0.5482, 0.8058, 0.5516, 0.8072, 0.5465, 0.8144, 0.544, 0.8118, 0.544, 0.7537, 0.5465, 0.751, 0.5516, 0.7582, 0.5482, 0.7597, 0.7456, 0.2369, 0.78, 0.2714, 0.8015, 0.2369, 0.7456, 0.2369, 0.7456, 0.2902, 0.78, 0.2714, 0.7456, 0.2369, 0.7164, 0.2743, 0.7456, 0.2902, 0.7456, 0.2369, 0.6926, 0.2367, 0.7164, 0.2743, 0.7456, 0.2369, 0.7085, 0.1999, 0.6926, 0.2367, 0.7456, 0.2369, 0.7454, 0.1856, 0.7085, 0.1999, 0.7456, 0.2369, 0.78, 0.2025, 0.7454, 0.1856, 0.7456, 0.2369, 0.8015, 0.2369, 0.78, 0.2025, 0.5513, 0.7287, 0.5513, 0.8486, 0.5387, 0.8484, 0.543, 0.7295, 0.543, 0.7295, 0.5387, 0.8484, 0.5263, 0.8477, 0.5347, 0.7298, 0.5347, 0.7298, 0.5263, 0.8477, 0.5138, 0.8466, 0.5255, 0.7255, 0.5255, 0.7255, 0.5138, 0.8466, 0.5014, 0.8451, 0.5181, 0.7281, 0.5844, 0.7281, 0.6012, 0.8451, 0.5887, 0.8466, 0.5757, 0.725, 0.5757, 0.725, 0.5887, 0.8466, 0.5763, 0.8477, 0.568, 0.7323, 0.5594, 0.7261, 0.5638, 0.8484, 0.5513, 0.8486, 0.5513, 0.7287, 0.5482, 0.7597, 0.5516, 0.7582, 0.5533, 0.7669, 0.5497, 0.7669, 0.568, 0.7323, 0.5763, 0.8477, 0.5638, 0.8484, 0.5594, 0.7261, 0.7462, 0.2364, 0.7984, 0.1842, 0.8202, 0.2369, 0.7456, 0.2361, 0.7456, 0.1623, 0.7984, 0.1842, 0.745, 0.2364, 0.6928, 0.1842, 0.7456, 0.1623, 0.7448, 0.2369, 0.6709, 0.2369, 0.6928, 0.1842, 0.745, 0.2375, 0.6928, 0.2897, 0.6709, 0.2369, 0.7456, 0.2377, 0.7456, 0.3116, 0.6928, 0.2897, 0.7462, 0.2375, 0.7984, 0.2897, 0.7456, 0.3116, 0.7464, 0.2369, 0.8202, 0.2369, 0.7984, 0.2897, 0.5849, 0.6349, 0.5886, 0.6349, 0.5868, 0.6435, 0.5834, 0.6421, 0.5834, 0.6421, 0.5868, 0.6435, 0.5818, 0.6507, 0.5793, 0.6481, 0.5793, 0.6534, 0.5818, 0.6508, 0.5868, 0.658, 0.5834, 0.6594, 0.5834, 0.6594, 0.5868, 0.658, 0.5886, 0.6666, 0.5849, 0.6666, 0.5849, 0.6666, 0.5886, 0.6666, 0.5868, 0.6752, 0.5834, 0.6738, 0.5834, 0.6738, 0.5868, 0.6752, 0.5818, 0.6825, 0.5793, 0.6798, 0.5793, 0.6217, 0.5818, 0.619, 0.5868, 0.6263, 0.5834, 0.6277, 0.248, 0.7423, 0.2259, 0.7644, 0.248, 0.7782, 0.248, 0.7423, 0.2138, 0.7423, 0.2259, 0.7644, 0.248, 0.7423, 0.224, 0.7236, 0.2138, 0.7423, 0.248, 0.7423, 0.2481, 0.7083, 0.224, 0.7236, 0.248, 0.7423, 0.2718, 0.7185, 0.2481, 0.7083, 0.248, 0.7423, 0.2809, 0.7422, 0.2718, 0.7185, 0.248, 0.7423, 0.2701, 0.7644, 0.2809, 0.7422, 0.248, 0.7423, 0.248, 0.7782, 0.2701, 0.7644, 0.5865, 0.5967, 0.5865, 0.7166, 0.574, 0.7164, 0.5782, 0.5976, 0.5782, 0.5976, 0.574, 0.7164, 0.5615, 0.7157, 0.5699, 0.5979, 0.5699, 0.5979, 0.5615, 0.7157, 0.549, 0.7146, 0.5607, 0.5935, 0.5607, 0.5935, 0.549, 0.7146, 0.5366, 0.7131, 0.5534, 0.5961, 0.6196, 0.5961, 0.6364, 0.7131, 0.624, 0.7146, 0.611, 0.593, 0.611, 0.593, 0.624, 0.7146, 0.6115, 0.7157, 0.6033, 0.6003, 0.5947, 0.5942, 0.599, 0.7164, 0.5865, 0.7166, 0.5865, 0.5967, 0.5834, 0.6277, 0.5868, 0.6263, 0.5886, 0.6349, 0.5849, 0.6349, 0.6033, 0.6003, 0.6115, 0.7157, 0.599, 0.7164, 0.5947, 0.5942, 0.2483, 0.7427, 0.2818, 0.7762, 0.248, 0.7902, 0.2485, 0.7423, 0.2959, 0.7423, 0.2818, 0.7762, 0.2483, 0.7419, 0.2818, 0.7085, 0.2959, 0.7423, 0.248, 0.7418, 0.248, 0.6944, 0.2818, 0.7085, 0.2476, 0.7419, 0.2141, 0.7085, 0.248, 0.6944, 0.2475, 0.7423, 0.2001, 0.7423, 0.2141, 0.7085, 0.2476, 0.7427, 0.2141, 0.7762, 0.2001, 0.7423, 0.248, 0.7428, 0.248, 0.7902, 0.2141, 0.7762, 0.4927, 0.6874, 0.4963, 0.6874, 0.4946, 0.696, 0.4912, 0.6946, 0.4912, 0.6946, 0.4946, 0.696, 0.4895, 0.7032, 0.487, 0.7006, 0.487, 0.7059, 0.4895, 0.7032, 0.4946, 0.7105, 0.4912, 0.7119, 0.4912, 0.7119, 0.4946, 0.7105, 0.4963, 0.7191, 0.4927, 0.7191, 0.4927, 0.7191, 0.4963, 0.7191, 0.4946, 0.7277, 0.4912, 0.7263, 0.4912, 0.7263, 0.4946, 0.7277, 0.4895, 0.7349, 0.487, 0.7323, 0.487, 0.6742, 0.4895, 0.6715, 0.4946, 0.6788, 0.4912, 0.6802, 0.7487, 0.7377, 0.7719, 0.7609, 0.7864, 0.7377, 0.7487, 0.7377, 0.7487, 0.7736, 0.7719, 0.7609, 0.7487, 0.7377, 0.729, 0.7628, 0.7487, 0.7736, 0.7487, 0.7377, 0.7129, 0.7375, 0.729, 0.7628, 0.7487, 0.7377, 0.7237, 0.7126, 0.7129, 0.7375, 0.7487, 0.7377, 0.7485, 0.703, 0.7237, 0.7126, 0.7487, 0.7377, 0.7719, 0.7144, 0.7485, 0.703, 0.7487, 0.7377, 0.7864, 0.7377, 0.7719, 0.7144, 0.4943, 0.6492, 0.4943, 0.7691, 0.4818, 0.7689, 0.486, 0.65, 0.486, 0.65, 0.4818, 0.7689, 0.4693, 0.7682, 0.4777, 0.6503, 0.4777, 0.6503, 0.4693, 0.7682, 0.4568, 0.7671, 0.4685, 0.646, 0.4685, 0.646, 0.4568, 0.7671, 0.4444, 0.7656, 0.4611, 0.6486, 0.5274, 0.6486, 0.5442, 0.7656, 0.5317, 0.7671, 0.5187, 0.6455, 0.5187, 0.6455, 0.5317, 0.7671, 0.5193, 0.7682, 0.5111, 0.6528, 0.5024, 0.6467, 0.5068, 0.7689, 0.4943, 0.7691, 0.4943, 0.6492, 0.4912, 0.6802, 0.4946, 0.6788, 0.4963, 0.6874, 0.4927, 0.6874, 0.5111, 0.6528, 0.5193, 0.7682, 0.5068, 0.7689, 0.5024, 0.6467, 0.7491, 0.7373, 0.7843, 0.702, 0.799, 0.7377, 0.7487, 0.7371, 0.7487, 0.6873, 0.7843, 0.702, 0.7483, 0.7373, 0.7131, 0.702, 0.7487, 0.6873, 0.7481, 0.7377, 0.6983, 0.7377, 0.7131, 0.702, 0.7483, 0.738, 0.7131, 0.7733, 0.6983, 0.7377, 0.7487, 0.7382, 0.7487, 0.788, 0.7131, 0.7733, 0.7491, 0.738, 0.7843, 0.7733, 0.7487, 0.788, 0.7492, 0.7377, 0.799, 0.7377, 0.7843, 0.7733, 0.0, 0.0, 0.0, 0.0, 0.0, 0.0, 0.0, 0.0, 0.0, 0.0, 0.0, 0.0, 0.0, 0.0, 0.0, 0.0, 0.0, 0.0, 0.0, 0.0, 0.0, 0.0, 0.0, 0.0, 0.0, 0.0, 0.0, 0.0, 0.0, 0.0, 0.0, 0.0, 0.0, 0.0, 0.0, 0.0, 0.0, 0.0, 0.0, 0.0, 0.0, 0.0, 0.0, 0.0, 0.0, 0.0, 0.0, 0.0, 0.0, 0.0, 0.0, 0.0, 0.0, 0.0, 0.0, 0.0, 0.0, 0.0, 0.0, 0.0, 0.0, 0.0, 0.0, 0.0, 0.0, 0.0, 0.0, 0.0, 0.0, 0.0, 0.0, 0.0, 0.0, 0.0, 0.0, 0.0, 0.0, 0.0, 0.0, 0.0, 0.0, 0.0, 0.0, 0.0, 0.0, 0.0, 0.0, 0.0, 0.0, 0.0, 0.0, 0.0, 0.0, 0.0, 0.0, 0.0, 0.0, 0.0, 0.0, 0.0, 0.0, 0.0, 0.0, 0.0, 0.0, 0.0, 0.0, 0.0, 0.0, 0.0, 0.0, 0.0, 0.0, 0.0, 0.0, 0.0, 0.0, 0.0, 0.0, 0.0, 0.0, 0.0, 0.0, 0.0, 0.0, 0.0, 0.0, 0.0, 0.0, 0.0, 0.0, 0.0, 0.0, 0.0, 0.0, 0.0, 0.0, 0.0, 0.0, 0.0, 0.0, 0.0, 0.0, 0.0, 0.0, 0.0, 0.0, 0.0, 0.0, 0.0, 0.0, 0.0, 0.0, 0.0, 0.0, 0.0, 0.0, 0.0, 0.0, 0.0, 0.0, 0.0, 0.0, 0.0, 0.0, 0.0, 0.0, 0.0, 0.0, 0.0, 0.0, 0.0, 0.0, 0.0, 0.0, 0.0, 0.0, 0.0, 0.0, 0.0, 0.0, 0.0, 0.0, 0.0, 0.0, 0.0, 0.0, 0.0, 0.0, 0.0, 0.0, 0.0, 0.0, 0.0, 0.0, 0.0, 0.0, 0.0, 0.0, 0.0, 0.0, 0.0, 0.0, 0.0, 0.0, 0.0, 0.0, 0.0, 0.0, 0.0, 0.0, 0.0, 0.0, 0.0, 0.0, 0.0, 0.0, 0.0, 0.0, 0.0, 0.0, 0.0, 0.0, 0.0, 0.0, 0.0, 0.0, 0.0, 0.0, 0.0, 0.0, 0.0, 0.0, 0.0, 0.0, 0.0, 0.0, 0.0, 0.0, 0.0, 0.0, 0.0, 0.0, 0.0, 0.0, 0.0, 0.0, 0.0, 0.0, 0.0, 0.0, 0.0, 0.0, 0.0, 0.0, 0.0, 0.0, 0.0, 0.0, 0.0, 0.0, 0.0, 0.0, 0.0, 0.0, 0.0, 0.0, 0.0, 0.0, 0.0, 0.0, 0.0, 0.0, 0.0, 0.0, 0.0, 0.0, 0.0, 0.0, 0.0, 0.0, 0.0, 0.0, 0.0, 0.0, 0.0, 0.0, 0.0, 0.0, 0.0, 0.0, 0.0, 0.0, 0.0, 0.0, 0.0, 0.0, 0.0, 0.0, 0.0, 0.0, 0.0, 0.0, 0.0, 0.0, 0.0, 0.0, 0.0, 0.0, 0.0, 0.0, 0.0, 0.0, 0.0, 0.0, 0.0, 0.0, 0.0, 0.0, 0.0, 0.0, 0.0, 0.0, 0.0, 0.0, 0.0, 0.0, 0.0, 0.0, 0.0, 0.0, 0.0, 0.0, 0.0, 0.0, 0.0, 0.0, 0.0, 0.0, 0.0, 0.0, 0.0, 0.0, 0.0, 0.0, 0.0, 0.0, 0.0, 0.0, 0.0, 0.0, 0.0, 0.0, 0.0, 0.0, 0.0, 0.0, 0.0, 0.0, 0.0, 0.0, 0.0, 0.0, 0.0, 0.0, 0.0, 0.0, 0.0, 0.0, 0.0, 0.0, 0.0, 0.0, 0.0, 0.0, 0.0, 0.0, 0.0, 0.0, 0.0, 0.0, 0.0, 0.0, 0.0, 0.0, 0.0, 0.0, 0.0, 0.0, 0.0, 0.0, 0.0, 0.0, 0.0, 0.0, 0.0, 0.0, 0.0, 0.0, 0.0, 0.0, 0.0, 0.0, 0.0, 0.0, 0.0, 0.0, 0.0, 0.0, 0.0, 0.0, 0.0, 0.0, 0.0, 0.0, 0.0, 0.0, 0.0, 0.0, 0.0, 0.0, 0.0, 0.0, 0.0, 0.0, 0.0, 0.0, 0.0, 0.0, 0.0, 0.0, 0.0, 0.0, 0.0, 0.0, 0.0, 0.0, 0.0, 0.0, 0.0, 0.0, 0.0, 0.0, 0.0, 0.0, 0.0, 0.0, 0.0, 0.0, 0.0, 0.0, 0.0, 0.0, 0.0, 0.0, 0.0, 0.0, 0.0, 0.0, 0.0, 0.0, 0.0, 0.0, 0.0, 0.0, 0.0, 0.0, 0.0, 0.0, 0.0, 0.0, 0.0, 0.0, 0.0, 0.0, 0.0, 0.0, 0.0, 0.0, 0.0, 0.0, 0.0, 0.0, 0.0, 0.0, 0.0, 0.0, 0.0, 0.0, 0.0, 0.0, 0.0, 0.0, 0.0, 0.0, 0.0, 0.0, 0.0, 0.0, 0.0, 0.0, 0.0, 0.0, 0.0, 0.0, 0.0, 0.0, 0.0, 0.0, 0.0, 0.0, 0.0, 0.0, 0.0, 0.0, 0.0, 0.0, 0.0, 0.0, 0.0, 0.0, 0.0, 0.0, 0.0, 0.0, 0.0, 0.0, 0.0, 0.0, 0.0, 0.0, 0.0, 0.0, 0.0, 0.0, 0.0, 0.0, 0.0, 0.0, 0.0, 0.0, 0.0, 0.0, 0.0, 0.0, 0.0, 0.0, 0.0, 0.0, 0.0, 0.0, 0.0, 0.0, 0.0, 0.0, 0.0, 0.0, 0.0, 0.0, 0.0, 0.0, 0.0, 0.0, 0.0, 0.0, 0.0, 0.0, 0.0, 0.0, 0.0, 0.0, 0.0, 0.0, 0.0, 0.0, 0.0, 0.0, 0.0, 0.0, 0.0, 0.0, 0.0, 0.0, 0.0, 0.0, 0.0, 0.0, 0.0, 0.0, 0.0, 0.0, 0.0, 0.0, 0.0, 0.0, 0.0, 0.0, 0.0, 0.0, 0.0, 0.0, 0.0, 0.0, 0.0, 0.0, 0.0, 0.0, 0.0, 0.0, 0.0, 0.0, 0.0, 0.0, 0.0, 0.0, 0.0, 0.0, 0.0, 0.0, 0.0, 0.0, 0.0, 0.0, 0.0, 0.0, 0.0, 0.0, 0.0, 0.0, 0.0, 0.0, 0.0, 0.0, 0.0, 0.0, 0.0, 0.0, 0.0, 0.0, 0.0, 0.0, 0.0, 0.0, 0.0, 0.0, 0.0, 0.0, 0.0, 0.0, 0.0, 0.0, 0.0, 0.0, 0.0, 0.0, 0.0, 0.0, 0.0, 0.0, 0.0, 0.0, 0.0, 0.0, 0.0, 0.0, 0.0, 0.0, 0.0, 0.0, 0.0, 0.0, 0.0, 0.0, 0.0, 0.0, 0.0, 0.0, 0.0, 0.0, 0.0, 0.0, 0.0, 0.0, 0.0, 0.0, 0.0, 0.0, 0.0, 0.0, 0.0, 0.0, 0.0, 0.0, 0.0, 0.0, 0.0, 0.0, 0.0, 0.0, 0.0, 0.0, 0.0, 0.0, 0.0, 0.0, 0.0, 0.0, 0.0, 0.0, 0.0, 0.0, 0.0, 0.0, 0.0, 0.0, 0.0, 0.0, 0.0, 0.0, 0.0, 0.0, 0.0, 0.0, 0.0, 0.0, 0.0, 0.0, 0.0, 0.0, 0.0, 0.0, 0.0, 0.0, 0.0, 0.0, 0.0, 0.0, 0.0, 0.0, 0.0, 0.0, 0.0, 0.0, 0.0, 0.0, 0.0, 0.0, 0.0, 0.0, 0.0, 0.0, 0.0, 0.0, 0.0, 0.0, 0.0, 0.0, 0.0, 0.0, 0.0, 0.0, 0.0, 0.0, 0.0, 0.0, 0.0, 0.0, 0.0, 0.0, 0.0, 0.0, 0.0, 0.0, 0.0, 0.0, 0.0, 0.0, 0.0, 0.0, 0.0, 0.0, 0.0, 0.0, 0.0, 0.0, 0.0, 0.0, 0.0, 0.0, 0.0, 0.0, 0.0, 0.0, 0.0, 0.0, 0.0, 0.0, 0.0, 0.0, 0.0, 0.0, 0.0, 0.0, 0.0, 0.0, 0.0, 0.0, 0.0, 0.0, 0.0, 0.0, 0.0, 0.0, 0.0, 0.0, 0.0, 0.0, 0.0, 0.0, 0.0, 0.0, 0.0, 0.0, 0.0, 0.0, 0.0, 0.0, 0.0, 0.0, 0.0, 0.0, 0.0, 0.0, 0.0, 0.0, 0.0, 0.0, 0.0, 0.0, 0.0, 0.0, 0.0, 0.0, 0.0, 0.0, 0.0, 0.0, 0.0, 0.0, 0.0, 0.0, 0.0, 0.0, 0.0, 0.0, 0.0, 0.0, 0.0, 0.0, 0.0, 0.0, 0.0, 0.0, 0.0, 0.0, 0.0, 0.0, 0.0, 0.0, 0.0, 0.0, 0.0, 0.0, 0.0, 0.0, 0.0, 0.0, 0.0, 0.0, 0.0, 0.0, 0.0, 0.0, 0.0, 0.0, 0.0, 0.0, 0.0, 0.0, 0.0, 0.0, 0.0, 0.0, 0.0, 0.0, 0.0, 0.0, 0.0, 0.0, 0.0, 0.0, 0.0, 0.0, 0.0, 0.0, 0.0, 0.0, 0.0, 0.0, 0.0, 0.0, 0.0, 0.0, 0.0, 0.0, 0.0, 0.0, 0.0, 0.0, 0.0, 0.0, 0.0, 0.0, 0.0, 0.0, 0.0, 0.0, 0.0, 0.0, 0.0, 0.0, 0.0, 0.0, 0.0, 0.0, 0.0, 0.0, 0.0, 0.0, 0.0, 0.0, 0.0, 0.0, 0.0, 0.0, 0.0, 0.0, 0.0, 0.0, 0.0, 0.0, 0.0, 0.0, 0.0, 0.0, 0.0, 0.0, 0.0, 0.0, 0.0, 0.0, 0.0, 0.0, 0.0, 0.0, 0.0, 0.0, 0.0, 0.0, 0.0, 0.0, 0.0, 0.0, 0.0, 0.0, 0.0, 0.0, 0.0, 0.0, 0.0, 0.0, 0.0, 0.0, 0.0, 0.0, 0.0, 0.0, 0.0, 0.0, 0.0, 0.0, 0.0, 0.0, 0.0, 0.0, 0.0, 0.0, 0.0, 0.0, 0.0, 0.0, 0.0, 0.0, 0.0, 0.0, 0.0, 0.0, 0.0, 0.0, 0.0, 0.0, 0.0, 0.0, 0.0, 0.0, 0.0, 0.0, 0.0, 0.0, 0.0, 0.0, 0.0, 0.0, 0.0, 0.0, 0.0, 0.0, 0.0, 0.0, 0.0, 0.0, 0.0, 0.0, 0.0, 0.0, 0.0, 0.0, 0.0, 0.0, 0.0, 0.0, 0.0, 0.0, 0.0, 0.0, 0.0, 0.0, 0.0, 0.0, 0.0, 0.0, 0.0, 0.0, 0.0, 0.0, 0.0, 0.0, 0.0, 0.0, 0.0, 0.0, 0.0, 0.0, 0.0, 0.0, 0.0, 0.0, 0.0, 0.0, 0.0, 0.0, 0.0, 0.0, 0.0, 0.0, 0.0, 0.0, 0.0, 0.0, 0.0, 0.0, 0.0, 0.0, 0.0, 0.0, 0.0, 0.0, 0.0, 0.0, 0.0, 0.0, 0.0, 0.0, 0.0, 0.0, 0.0, 0.0, 0.0, 0.0, 0.0, 0.0, 0.0, 0.0, 0.0, 0.0, 0.0, 0.0, 0.0, 0.0, 0.0, 0.0, 0.0, 0.0, 0.0, 0.0, 0.0, 0.0, 0.0, 0.0, 0.0, 0.0, 0.0, 0.0, 0.0, 0.0, 0.0, 0.0, 0.0, 0.0, 0.0, 0.0, 0.0, 0.0, 0.0, 0.0, 0.0, 0.0, 0.0, 0.0, 0.0, 0.0, 0.0, 0.0, 0.0, 0.0, 0.0, 0.0, 0.0, 0.0, 0.0, 0.0, 0.0, 0.0, 0.0, 0.0, 0.0, 0.0, 0.0, 0.0, 0.0, 0.0, 0.0, 0.0, 0.0, 0.0, 0.0, 0.0, 0.0, 0.0, 0.0, 0.0, 0.0, 0.0, 0.0, 0.0, 0.0, 0.0, 0.0, 0.0, 0.0, 0.0, 0.0, 0.0, 0.0, 0.0, 0.0, 0.0, 0.0, 0.0, 0.0, 0.0, 0.0, 0.0, 0.0, 0.0, 0.0, 0.0, 0.0, 0.0, 0.0, 0.0, 0.0, 0.0, 0.0, 0.0, 0.0, 0.0, 0.0, 0.0, 0.0, 0.0, 0.0, 0.0, 0.0, 0.0, 0.0, 0.0, 0.0, 0.0, 0.0, 0.0, 0.0, 0.0, 0.0, 0.0, 0.0, 0.0, 0.0, 0.0, 0.0, 0.0, 0.0, 0.0, 0.0, 0.0, 0.0, 0.0, 0.0, 0.0, 0.0, 0.0, 0.0, 0.0, 0.0, 0.0, 0.0, 0.0, 0.0, 0.0, 0.0, 0.0, 0.0, 0.0, 0.0, 0.0, 0.0, 0.0, 0.0, 0.0, 0.0, 0.0, 0.0, 0.0, 0.0, 0.0, 0.0, 0.0, 0.0, 0.0, 0.0, 0.0, 0.0, 0.0, 0.0, 0.0, 0.0, 0.0, 0.0, 0.0, 0.0, 0.0, 0.0, 0.0, 0.0, 0.0, 0.0, 0.0, 0.0, 0.0, 0.0, 0.0, 0.0, 0.0, 0.0, 0.0, 0.0, 0.0, 0.0, 0.0, 0.0, 0.0, 0.0, 0.0, 0.0, 0.0, 0.0, 0.0, 0.0, 0.0, 0.0, 0.0, 0.0, 0.0, 0.0, 0.0, 0.0, 0.0, 0.0, 0.0, 0.0, 0.0, 0.0, 0.0, 0.0, 0.0, 0.0, 0.0, 0.0, 0.0, 0.0, 0.0, 0.0, 0.0, 0.0, 0.0, 0.0, 0.0, 0.0, 0.0, 0.0, 0.0, 0.0, 0.0, 0.0, 0.0, 0.0, 0.0, 0.0, 0.0, 0.0, 0.0, 0.0, 0.0, 0.0, 0.0, 0.0, 0.0, 0.0, 0.0, 0.0, 0.0, 0.0, 0.0, 0.0, 0.0, 0.0, 0.0, 0.0, 0.0, 0.0, 0.0, 0.0, 0.0, 0.0, 0.0, 0.0, 0.0, 0.0, 0.0, 0.0, 0.0, 0.0, 0.0, 0.0, 0.0, 0.0, 0.0, 0.0, 0.0, 0.0, 0.0, 0.0, 0.0, 0.0, 0.0, 0.0, 0.0, 0.0, 0.0, 0.0, 0.0, 0.0, 0.0, 0.0, 0.0, 0.0, 0.0, 0.0, 0.0, 0.0, 0.0, 0.0, 0.0, 0.0, 0.0, 0.0, 0.0, 0.0, 0.0, 0.0, 0.0, 0.0, 0.0, 0.0, 0.0, 0.0, 0.0, 0.0, 0.0, 0.0, 0.0, 0.0, 0.0, 0.0, 0.0, 0.0, 0.0, 0.0, 0.0, 0.0, 0.0, 0.0, 0.0, 0.0, 0.0, 0.0, 0.0, 0.0, 0.0, 0.0, 0.0, 0.0, 0.0, 0.0, 0.0, 0.0, 0.0, 0.0, 0.0, 0.0, 0.0, 0.0, 0.0, 0.0, 0.0, 0.0, 0.0, 0.0, 0.0, 0.0, 0.0, 0.0, 0.0, 0.0, 0.0, 0.0, 0.0, 0.0, 0.0, 0.0, 0.0, 0.0, 0.0, 0.0, 0.0, 0.0, 0.0, 0.0, 0.0, 0.0, 0.0, 0.0, 0.0, 0.0, 0.0, 0.0, 0.0, 0.0, 0.0, 0.0, 0.0, 0.0, 0.0, 0.0, 0.0, 0.0, 0.0, 0.0, 0.0, 0.0, 0.0, 0.0, 0.0, 0.0, 0.0, 0.0, 0.0, 0.0, 0.0, 0.0, 0.0, 0.0, 0.0, 0.0, 0.0, 0.0, 0.0, 0.0, 0.0, 0.0, 0.0, 0.0, 0.0, 0.0, 0.0, 0.0, 0.0, 0.0, 0.0, 0.0, 0.0, 0.0, 0.0, 0.0, 0.0, 0.0, 0.0, 0.0, 0.0, 0.0, 0.0, 0.0, 0.0, 0.0, 0.0, 0.0, 0.0, 0.0, 0.0, 0.0, 0.0, 0.0, 0.0, 0.0, 0.0, 0.0, 0.0, 0.0, 0.0, 0.0, 0.0, 0.0, 0.0, 0.0, 0.0, 0.0, 0.0, 0.0, 0.0, 0.0, 0.0, 0.0, 0.0, 0.0, 0.0, 0.0, 0.0, 0.0, 0.0, 0.0, 0.0, 0.0, 0.0, 0.0, 0.0, 0.0, 0.0, 0.0, 0.0, 0.0, 0.0, 0.0, 0.0, 0.0, 0.0, 0.0, 0.0, 0.0, 0.0, 0.0, 0.0, 0.0, 0.0, 0.0, 0.0, 0.0, 0.0, 0.0, 0.0, 0.0, 0.0, 0.0, 0.0, 0.0, 0.0, 0.0, 0.0, 0.0, 0.0, 0.0, 0.0, 0.0, 0.0, 0.0, 0.0, 0.0, 0.0, 0.0, 0.0, 0.0, 0.0, 0.0, 0.0, 0.0, 0.0, 0.0, 0.0, 0.0, 0.0, 0.0, 0.0, 0.0, 0.0, 0.0, 0.0, 0.0, 0.0, 0.0, 0.0, 0.0, 0.0, 0.0, 0.0, 0.0, 0.0, 0.0, 0.0, 0.0, 0.0, 0.0, 0.0, 0.0, 0.0, 0.0, 0.0, 0.0, 0.0, 0.0, 0.0, 0.0, 0.0, 0.0, 0.0, 0.0, 0.0, 0.0, 0.0, 0.0, 0.0, 0.0, 0.0, 0.0, 0.0, 0.0, 0.0, 0.0, 0.0, 0.0, 0.0, 0.0, 0.0, 0.0, 0.0, 0.0, 0.0, 0.0, 0.0, 0.0, 0.0, 0.0, 0.0, 0.0, 0.0, 0.0, 0.0, 0.0, 0.0, 0.0, 0.0, 0.0, 0.0, 0.0, 0.0, 0.0, 0.0, 0.0, 0.0, 0.0])
me_prop_jump_net_stakes.materials.append(mat_wood)
me_prop_jump_net_stakes.materials.append(mat_bark_ends)
me_prop_jump_net_stakes.materials.append(mat_string)
me_prop_jump_net_stakes.use_remesh_preserve_volume = False
me_prop_jump_net_stakes.use_remesh_preserve_attributes = False
me_prop_jump_net_stakes.use_mirror_vertex_groups = False
me_prop_jump_net_stakes.update()
me_prop_jump_net = bpy.data.meshes.new('prop-jump-net')
me_prop_jump_net.from_pydata([(-0.8151, -0.8151, 0.214), (0.8151, -0.8151, 0.214), (-0.8151, 0.8151, 0.214), (0.8151, 0.8151, 0.214), (0.2717, 0.2717, 0.03468), (0.2717, 0.5434, 0.05371), (-0.5434, 0.8151, 0.125), (-0.2717, 0.8151, 0.06403), (-2.98e-08, 0.8151, 0.031), (0.2717, 0.8151, 0.06403), (0.5434, 0.8151, 0.125), (0.5434, -0.8151, 0.125), (0.2717, -0.8151, 0.06403), (2.98e-08, -0.8151, 0.031), (-0.2717, -0.8151, 0.06403), (-0.5434, -0.8151, 0.125), (-0.8151, 0.5434, 0.125), (0.5434, -0.5434, 0.09638), (0.5434, -0.2717, 0.05371), (0.5434, -2.98e-08, 0.02828), (0.5434, 0.2717, 0.05371), (0.5434, 0.5434, 0.09638), (0.2717, -0.5434, 0.05371), (0.2717, -0.2717, 0.03468), (0.2717, -2.98e-08, 0.0246), (-0.8151, 0.2717, 0.06403), (-0.8151, -2.98e-08, 0.031), (-0.8151, -0.2717, 0.06403), (-0.8151, -0.5434, 0.125), (0.8151, -0.5434, 0.125), (0.8151, -0.2717, 0.06403), (0.8151, 2.98e-08, 0.031), (0.8151, 0.2717, 0.06403), (0.8151, 0.5434, 0.125), (-0.5434, 0.5434, 0.09638), (-0.5434, 0.2717, 0.05371), (-0.5434, -2.98e-08, 0.02828), (-0.5434, -0.2717, 0.05371), (-0.5434, -0.5434, 0.09638), (-0.2717, 0.5434, 0.05371), (-0.2717, 0.2717, 0.03468), (-0.2717, -2.98e-08, 0.0246), (-0.2717, -0.2717, 0.03468), (-0.2717, -0.5434, 0.05371), (-1.987e-08, 0.5434, 0.02828), (-9.934e-09, 0.2717, 0.0246), (8.882e-16, -2.98e-08, 0.02452), (9.934e-09, -0.2717, 0.0246), (1.987e-08, -0.5434, 0.02828)], [], [(4, 5, 44, 45), (36, 35, 25, 26), (13, 48, 43, 14), (3, 10, 21), (12, 22, 48, 13), (39, 7, 6, 34), (21, 10, 9, 5), (24, 4, 45, 46), (23, 24, 46, 47), (22, 23, 47, 48), (37, 36, 26, 27), (38, 37, 27, 28), (38, 28, 0), (44, 8, 7, 39), (34, 6, 2), (5, 9, 8, 44), (35, 34, 16, 25), (48, 47, 42, 43), (47, 46, 41, 42), (46, 45, 40, 41), (45, 44, 39, 40), (11, 17, 22, 12), (17, 18, 23, 22), (18, 19, 24, 23), (19, 20, 4, 24), (20, 21, 5, 4), (14, 43, 38, 15), (43, 42, 37, 38), (42, 41, 36, 37), (41, 40, 35, 36), (40, 39, 34, 35), (1, 29, 17), (29, 30, 18, 17), (30, 31, 19, 18), (31, 32, 20, 19), (32, 33, 21, 20), (11, 1, 17), (33, 3, 21), (16, 34, 2), (15, 38, 0)])
me_prop_jump_net.polygons.foreach_set('use_smooth', [True] * 40)
_uv = me_prop_jump_net.uv_layers.new(name='UVMap')
_uv.uv.foreach_set('vector', [0.6667, 0.6667, 0.6667, 0.8333, 0.5, 0.8333, 0.5, 0.6667, 0.1667, 0.5, 0.1667, 0.6667, 0.0, 0.6667, 0.0, 0.5, 0.5, 0.0, 0.5, 0.1667, 0.3333, 0.1667, 0.3333, 0.0, 1.0, 1.0, 0.8333, 1.0, 0.8333, 0.8333, 0.6667, 0.0, 0.6667, 0.1667, 0.5, 0.1667, 0.5, 0.0, 0.3333, 0.8333, 0.3333, 1.0, 0.1667, 1.0, 0.1667, 0.8333, 0.8333, 0.8333, 0.8333, 1.0, 0.6667, 1.0, 0.6667, 0.8333, 0.6667, 0.5, 0.6667, 0.6667, 0.5, 0.6667, 0.5, 0.5, 0.6667, 0.3333, 0.6667, 0.5, 0.5, 0.5, 0.5, 0.3333, 0.6667, 0.1667, 0.6667, 0.3333, 0.5, 0.3333, 0.5, 0.1667, 0.1667, 0.3333, 0.1667, 0.5, 0.0, 0.5, 0.0, 0.3333, 0.1667, 0.1667, 0.1667, 0.3333, 0.0, 0.3333, 0.0, 0.1667, 0.1667, 0.1667, 0.0, 0.1667, 0.0, 0.0, 0.5, 0.8333, 0.5, 1.0, 0.3333, 1.0, 0.3333, 0.8333, 0.1667, 0.8333, 0.1667, 1.0, 0.0, 1.0, 0.6667, 0.8333, 0.6667, 1.0, 0.5, 1.0, 0.5, 0.8333, 0.1667, 0.6667, 0.1667, 0.8333, 0.0, 0.8333, 0.0, 0.6667, 0.5, 0.1667, 0.5, 0.3333, 0.3333, 0.3333, 0.3333, 0.1667, 0.5, 0.3333, 0.5, 0.5, 0.3333, 0.5, 0.3333, 0.3333, 0.5, 0.5, 0.5, 0.6667, 0.3333, 0.6667, 0.3333, 0.5, 0.5, 0.6667, 0.5, 0.8333, 0.3333, 0.8333, 0.3333, 0.6667, 0.8333, 0.0, 0.8333, 0.1667, 0.6667, 0.1667, 0.6667, 0.0, 0.8333, 0.1667, 0.8333, 0.3333, 0.6667, 0.3333, 0.6667, 0.1667, 0.8333, 0.3333, 0.8333, 0.5, 0.6667, 0.5, 0.6667, 0.3333, 0.8333, 0.5, 0.8333, 0.6667, 0.6667, 0.6667, 0.6667, 0.5, 0.8333, 0.6667, 0.8333, 0.8333, 0.6667, 0.8333, 0.6667, 0.6667, 0.3333, 0.0, 0.3333, 0.1667, 0.1667, 0.1667, 0.1667, 0.0, 0.3333, 0.1667, 0.3333, 0.3333, 0.1667, 0.3333, 0.1667, 0.1667, 0.3333, 0.3333, 0.3333, 0.5, 0.1667, 0.5, 0.1667, 0.3333, 0.3333, 0.5, 0.3333, 0.6667, 0.1667, 0.6667, 0.1667, 0.5, 0.3333, 0.6667, 0.3333, 0.8333, 0.1667, 0.8333, 0.1667, 0.6667, 1.0, 0.0, 1.0, 0.1667, 0.8333, 0.1667, 1.0, 0.1667, 1.0, 0.3333, 0.8333, 0.3333, 0.8333, 0.1667, 1.0, 0.3333, 1.0, 0.5, 0.8333, 0.5, 0.8333, 0.3333, 1.0, 0.5, 1.0, 0.6667, 0.8333, 0.6667, 0.8333, 0.5, 1.0, 0.6667, 1.0, 0.8333, 0.8333, 0.8333, 0.8333, 0.6667, 0.8333, 0.0, 1.0, 0.0, 0.8333, 0.1667, 1.0, 0.8333, 1.0, 1.0, 0.8333, 0.8333, 0.0, 0.8333, 0.1667, 0.8333, 0.0, 1.0, 0.1667, 0.0, 0.1667, 0.1667, 0.0, 0.0])
me_prop_jump_net.materials.append(mat_net)
me_prop_jump_net.use_remesh_fix_poles = True
me_prop_jump_net.use_remesh_preserve_attributes = False
me_prop_jump_net.update()
arm_armature_jump_net = bpy.data.armatures.new('armature-jump-net')  # bones are not reproduced

# ---- objects
ob_prop_jump_net_stakes = bpy.data.objects.new('prop-jump-net-stakes', me_prop_jump_net_stakes)
ob_prop_jump_net = bpy.data.objects.new('prop-jump-net', me_prop_jump_net)
ob_armature_jump_net = bpy.data.objects.new('armature-jump-net', arm_armature_jump_net)

# ---- transforms, parenting, visibility, modifiers, constraints
ob_prop_jump_net_stakes.location = (0.0, 0.0, 0.0)
ob_prop_jump_net_stakes.lock_rotations_4d = False
ob_prop_jump_net_stakes.empty_display_type = 'ARROWS'
ob_prop_jump_net_stakes.lineart.crease_threshold = 0.0
_m = ob_prop_jump_net_stakes.modifiers.new('EdgeSplit', 'EDGE_SPLIT')
_m.use_edge_angle = False
ob_prop_jump_net.parent = ob_armature_jump_net
ob_prop_jump_net.location = (0.0, 0.0, 0.0)
_vg = ob_prop_jump_net.vertex_groups.new(name='Net')
for _i, _w in zip([4, 5, 6, 7, 8, 9, 10, 11, 12, 13, 14, 15, 16, 17, 18, 19, 20, 21, 22, 23, 24, 25, 26, 27, 28, 29, 30, 31, 32, 33, 34, 35, 36, 37, 38, 39, 40, 41, 42, 43, 44, 45, 46, 47, 48], [0.9387, 0.7567, 0.1964, 0.3585, 0.4295, 0.352, 0.1894, 0.1973, 0.3666, 0.4462, 0.3751, 0.205, 0.1996, 0.5121, 0.7611, 0.8283, 0.7558, 0.5001, 0.7673, 0.942, 0.98, 0.37, 0.4492, 0.375, 0.2055, 0.1941, 0.3551, 0.4266, 0.3504, 0.1888, 0.5162, 0.77, 0.8402, 0.7751, 0.5283, 0.7638, 0.9431, 0.983, 0.9463, 0.7747, 0.8299, 0.9804, 1.0, 0.9826, 0.8387]): _vg.add([_i], _w, 'REPLACE')
_vg = ob_prop_jump_net.vertex_groups.new(name='Else')
for _i, _w in zip([0, 1, 2, 3, 4, 5, 6, 7, 8, 9, 10, 11, 12, 13, 14, 15, 16, 17, 18, 19, 20, 21, 22, 23, 24, 25, 26, 27, 28, 29, 30, 31, 32, 33, 34, 35, 36, 37, 38, 39, 40, 41, 42, 43, 44, 45, 46, 47, 48], [1.0, 1.0, 1.0, 1.0, 1.0, 1.0, 1.0, 1.0, 1.0, 1.0, 1.0, 1.0, 1.0, 1.0, 1.0, 1.0, 1.0, 1.0, 1.0, 1.0, 1.0, 1.0, 1.0, 1.0, 1.0, 1.0, 1.0, 1.0, 1.0, 1.0, 1.0, 1.0, 1.0, 1.0, 1.0, 1.0, 1.0, 1.0, 1.0, 1.0, 1.0, 1.0, 1.0, 1.0, 1.0, 1.0, 1.0, 1.0, 1.0]): _vg.add([_i], _w, 'REPLACE')
_m = ob_prop_jump_net.modifiers.new('Armature', 'ARMATURE')
_m.object = ob_armature_jump_net
ob_armature_jump_net.location = (0.0, 0.0, 0.0)

# ---- collection membership
col_collection.objects.link(ob_prop_jump_net_stakes)
col_collection.objects.link(ob_prop_jump_net)
col_collection.objects.link(ob_armature_jump_net)

# ---- scene / render settings (as saved in the file)
scene.frame_start = 0; scene.frame_end = 40; scene.frame_set(0)
scene.render.engine = 'CYCLES'
scene.render.fps = 30
scene.cycles.use_denoising = False
scene.cycles.samples = 128
scene.cycles.sampling_pattern = 'TABULATED_SOBOL'
scene.cycles.use_adaptive_sampling = False
scene.cycles.use_light_tree = False
scene.view_settings.view_transform = 'Filmic'
bpy.context.view_layer.update()

# ---- added for rendering (the .blend has no active camera and no usable light): camera, sun
cam_auto = bpy.data.cameras.new('AutoCamera')
cam_auto.lens = 50.0
cam_auto.sensor_width = 36.0
cam_auto.clip_end = 1000.0
ob_auto_camera = bpy.data.objects.new('AutoCamera', cam_auto)
scene.collection.objects.link(ob_auto_camera)
ob_auto_camera.location = (2.50092, -2.99743, 2.16658)
ob_auto_camera.rotation_euler = (1.09748, -7.21219e-08, 0.694738)
scene.camera = ob_auto_camera
light_auto_sun = bpy.data.lights.new('AutoSun', 'SUN')
light_auto_sun.energy = 3.0
light_auto_sun.angle = 0.0523599
ob_auto_sun = bpy.data.objects.new('AutoSun', light_auto_sun)
scene.collection.objects.link(ob_auto_sun)
ob_auto_sun.rotation_euler = (0.872665, 0.174533, 0.523599)
bpy.context.view_layer.update()
